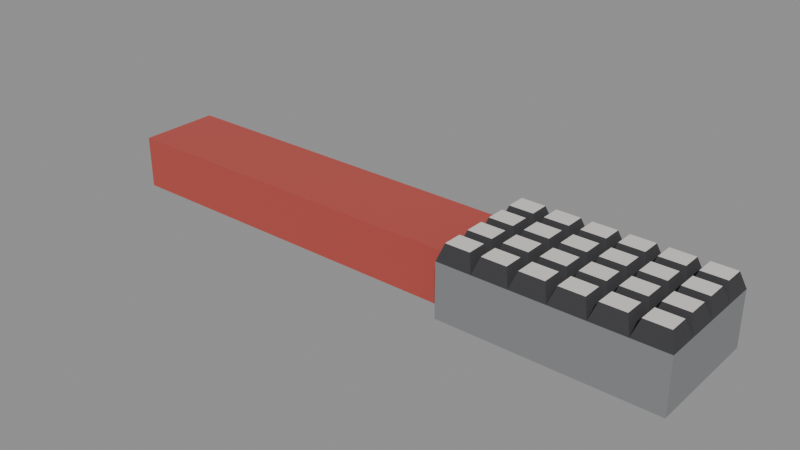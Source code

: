 # Source: hairbrush.blend  (saved by Blender 4.0.36; exported with 4.5.12 LTS)
import bpy
from mathutils import Matrix  # noqa: F401  (used for matrix-valued properties, if any)

bpy.ops.wm.read_factory_settings(use_empty=True)
scene = bpy.context.scene
scene.name = 'Scene'

# ---- materials (node trees are filled in below, after node groups)
mat_prop_hairbrush_plastic_grey = bpy.data.materials.new('Prop_hairbrush_plastic_grey')
mat_prop_hairbrush_plastic_grey.use_transparent_shadow = False
mat_prop_hairbrush_plastic_grey.diffuse_color = (0.23, 0.235, 0.24, 1.0)
mat_prop_hairbrush_nylon = bpy.data.materials.new('Prop_hairbrush_nylon')
mat_prop_hairbrush_nylon.use_transparent_shadow = False
mat_prop_hairbrush_nylon.diffuse_color = (0.72, 0.7, 0.66, 1.0)
mat_prop_hairbrush_rubber = bpy.data.materials.new('Prop_hairbrush_rubber')
mat_prop_hairbrush_rubber.use_transparent_shadow = False
mat_prop_hairbrush_rubber.diffuse_color = (0.045, 0.045, 0.048, 1.0)
mat_prop_hairbrush_plastic_red = bpy.data.materials.new('Prop_hairbrush_plastic_red')
mat_prop_hairbrush_plastic_red.use_transparent_shadow = False
mat_prop_hairbrush_plastic_red.diffuse_color = (0.48, 0.075, 0.06, 1.0)

# ---- material node trees
mat_prop_hairbrush_plastic_grey.use_nodes = True; mat_prop_hairbrush_plastic_grey.node_tree.nodes.clear()
_N = mat_prop_hairbrush_plastic_grey.node_tree.nodes; _L = mat_prop_hairbrush_plastic_grey.node_tree.links
n0 = _N.new('ShaderNodeBsdfPrincipled'); n0.name = 'Principled BSDF'; n0.location = (10, 300)
n0.inputs[0].default_value = (0.23, 0.235, 0.24, 1.0)
n0.inputs[3].default_value = 1.45
n1 = _N.new('ShaderNodeOutputMaterial'); n1.name = 'Material Output'; n1.location = (300, 300)
_L.new(n0.outputs[0], n1.inputs[0])
n1.is_active_output = True
mat_prop_hairbrush_nylon.use_nodes = True; mat_prop_hairbrush_nylon.node_tree.nodes.clear()
_N = mat_prop_hairbrush_nylon.node_tree.nodes; _L = mat_prop_hairbrush_nylon.node_tree.links
n0 = _N.new('ShaderNodeBsdfPrincipled'); n0.name = 'Principled BSDF'; n0.location = (10, 300)
n0.inputs[0].default_value = (0.72, 0.7, 0.66, 1.0)
n0.inputs[3].default_value = 1.45
n1 = _N.new('ShaderNodeOutputMaterial'); n1.name = 'Material Output'; n1.location = (300, 300)
_L.new(n0.outputs[0], n1.inputs[0])
n1.is_active_output = True
mat_prop_hairbrush_rubber.use_nodes = True; mat_prop_hairbrush_rubber.node_tree.nodes.clear()
_N = mat_prop_hairbrush_rubber.node_tree.nodes; _L = mat_prop_hairbrush_rubber.node_tree.links
n0 = _N.new('ShaderNodeBsdfPrincipled'); n0.name = 'Principled BSDF'; n0.location = (10, 300)
n0.inputs[0].default_value = (0.045, 0.045, 0.048, 1.0)
n0.inputs[2].default_value = 0.88
n0.inputs[3].default_value = 1.45
n1 = _N.new('ShaderNodeOutputMaterial'); n1.name = 'Material Output'; n1.location = (300, 300)
_L.new(n0.outputs[0], n1.inputs[0])
n1.is_active_output = True
mat_prop_hairbrush_plastic_red.use_nodes = True; mat_prop_hairbrush_plastic_red.node_tree.nodes.clear()
_N = mat_prop_hairbrush_plastic_red.node_tree.nodes; _L = mat_prop_hairbrush_plastic_red.node_tree.links
n0 = _N.new('ShaderNodeBsdfPrincipled'); n0.name = 'Principled BSDF'; n0.location = (10, 300)
n0.inputs[0].default_value = (0.48, 0.075, 0.06, 1.0)
n0.inputs[2].default_value = 0.48
n0.inputs[3].default_value = 1.45
n1 = _N.new('ShaderNodeOutputMaterial'); n1.name = 'Material Output'; n1.location = (300, 300)
_L.new(n0.outputs[0], n1.inputs[0])
n1.is_active_output = True

# ---- meshes
me_hairbrush_mesh = bpy.data.meshes.new('hairbrush_Mesh')
me_hairbrush_mesh.from_pydata([(0.032, -0.022, 0.007), (-0.11, -0.015, -0.013), (-0.11, 0.015, -0.013), (0.032, -0.011, 0.007), (-0.11, 0.015, 0.0065), (0.032, 0.0, 0.007), (-0.11, -0.015, 0.0065), (0.032, 0.011, 0.007), (0.036, -0.015, -0.013), (0.032, 0.022, 0.007), (0.045, -0.022, 0.007), (0.036, 0.015, -0.013), (0.045, -0.011, 0.007), (0.045, 0.0, 0.007), (0.045, 0.011, 0.007), (0.045, 0.022, 0.007), (0.058, -0.022, 0.007), (0.058, -0.011, 0.007), (0.058, 0.0, 0.007), (0.058, 0.011, 0.007), (0.058, 0.022, 0.007), (0.071, -0.022, 0.007), (0.071, -0.011, 0.007), (0.071, 0.0, 0.007), (0.071, 0.011, 0.007), (0.071, 0.022, 0.007), (0.084, -0.022, 0.007), (0.084, -0.011, 0.007), (0.084, 0.0, 0.007), (0.084, 0.011, 0.007), (0.084, 0.022, 0.007), (0.097, -0.022, 0.007), (0.097, -0.011, 0.007), (0.097, 0.0, 0.007), (0.097, 0.011, 0.007), (0.097, 0.022, 0.007), (0.11, -0.022, 0.007), (0.11, -0.011, 0.007), (0.11, 0.0, 0.007), (0.11, 0.011, 0.007), (0.11, 0.022, 0.007), (0.034, -0.02, 0.013), (0.043, -0.02, 0.013), (0.043, -0.013, 0.013), (0.034, -0.013, 0.013), (0.034, -0.009, 0.013), (0.043, -0.009, 0.013), (0.043, -0.002, 0.013), (0.034, -0.002, 0.013), (0.034, 0.002, 0.013), (0.043, 0.002, 0.013), (0.043, 0.009, 0.013), (0.034, 0.009, 0.013), (0.034, 0.013, 0.013), (0.043, 0.013, 0.013), (0.043, 0.02, 0.013), (0.034, 0.02, 0.013), (0.047, -0.02, 0.013), (0.056, -0.02, 0.013), (0.056, -0.013, 0.013), (0.047, -0.013, 0.013), (0.047, -0.009, 0.013), (0.056, -0.009, 0.013), (0.056, -0.002, 0.013), (0.047, -0.002, 0.013), (0.047, 0.002, 0.013), (0.056, 0.002, 0.013), (0.056, 0.009, 0.013), (0.047, 0.009, 0.013), (0.047, 0.013, 0.013), (0.056, 0.013, 0.013), (0.056, 0.02, 0.013), (0.047, 0.02, 0.013), (0.06, -0.02, 0.013), (0.069, -0.02, 0.013), (0.069, -0.013, 0.013), (0.06, -0.013, 0.013), (0.06, -0.009, 0.013), (0.069, -0.009, 0.013), (0.069, -0.002, 0.013), (0.06, -0.002, 0.013), (0.06, 0.002, 0.013), (0.069, 0.002, 0.013), (0.069, 0.009, 0.013), (0.06, 0.009, 0.013), (0.06, 0.013, 0.013), (0.069, 0.013, 0.013), (0.069, 0.02, 0.013), (0.06, 0.02, 0.013), (0.073, -0.02, 0.013), (0.082, -0.02, 0.013), (0.082, -0.013, 0.013), (0.073, -0.013, 0.013), (0.073, -0.009, 0.013), (0.082, -0.009, 0.013), (0.082, -0.002, 0.013), (0.073, -0.002, 0.013), (0.073, 0.002, 0.013), (0.082, 0.002, 0.013), (0.082, 0.009, 0.013), (0.073, 0.009, 0.013), (0.073, 0.013, 0.013), (0.082, 0.013, 0.013), (0.082, 0.02, 0.013), (0.073, 0.02, 0.013), (0.086, -0.02, 0.013), (0.095, -0.02, 0.013), (0.095, -0.013, 0.013), (0.086, -0.013, 0.013), (0.086, -0.009, 0.013), (0.095, -0.009, 0.013), (0.095, -0.002, 0.013), (0.086, -0.002, 0.013), (0.086, 0.002, 0.013), (0.095, 0.002, 0.013), (0.095, 0.009, 0.013), (0.086, 0.009, 0.013), (0.086, 0.013, 0.013), (0.095, 0.013, 0.013), (0.095, 0.02, 0.013), (0.086, 0.02, 0.013), (0.099, -0.02, 0.013), (0.108, -0.02, 0.013), (0.108, -0.013, 0.013), (0.099, -0.013, 0.013), (0.099, -0.009, 0.013), (0.108, -0.009, 0.013), (0.108, -0.002, 0.013), (0.099, -0.002, 0.013), (0.099, 0.002, 0.013), (0.108, 0.002, 0.013), (0.108, 0.009, 0.013), (0.099, 0.009, 0.013), (0.099, 0.013, 0.013), (0.108, 0.013, 0.013), (0.108, 0.02, 0.013), (0.099, 0.02, 0.013), (0.032, -0.022, -0.013), (0.045, -0.022, -0.013), (0.058, -0.022, -0.013), (0.071, -0.022, -0.013), (0.084, -0.022, -0.013), (0.097, -0.022, -0.013), (0.11, -0.022, -0.013), (0.11, -0.011, -0.013), (0.11, 0.0, -0.013), (0.11, 0.011, -0.013), (0.11, 0.022, -0.013), (0.097, 0.022, -0.013), (0.084, 0.022, -0.013), (0.071, 0.022, -0.013), (0.058, 0.022, -0.013), (0.045, 0.022, -0.013), (0.032, 0.022, -0.013), (0.032, 0.011, -0.013), (0.032, 0.0, -0.013), (0.032, -0.011, -0.013), (0.032, 0.015, -0.013), (0.032, 0.015, 0.0065), (0.032, 0.011, 0.0065), (0.032, 0.0, 0.0065), (0.032, -0.011, 0.0065), (0.032, -0.015, -0.013), (0.032, -0.015, 0.0065)], [], [(0, 42, 41), (10, 43, 42), (12, 44, 43), (3, 41, 44), (41, 43, 44), (3, 46, 45), (12, 47, 46), (13, 48, 47), (5, 45, 48), (45, 47, 48), (5, 50, 49), (13, 51, 50), (14, 52, 51), (7, 49, 52), (49, 51, 52), (7, 54, 53), (14, 55, 54), (15, 56, 55), (9, 53, 56), (53, 55, 56), (10, 58, 57), (16, 59, 58), (17, 60, 59), (12, 57, 60), (57, 59, 60), (12, 62, 61), (17, 63, 62), (18, 64, 63), (13, 61, 64), (61, 63, 64), (13, 66, 65), (18, 67, 66), (19, 68, 67), (14, 65, 68), (65, 67, 68), (14, 70, 69), (19, 71, 70), (20, 72, 71), (15, 69, 72), (69, 71, 72), (16, 74, 73), (21, 75, 74), (22, 76, 75), (17, 73, 76), (73, 75, 76), (17, 78, 77), (22, 79, 78), (23, 80, 79), (18, 77, 80), (77, 79, 80), (18, 82, 81), (23, 83, 82), (24, 84, 83), (19, 81, 84), (81, 83, 84), (19, 86, 85), (24, 87, 86), (25, 88, 87), (20, 85, 88), (85, 87, 88), (21, 90, 89), (26, 91, 90), (27, 92, 91), (22, 89, 92), (89, 91, 92), (22, 94, 93), (27, 95, 94), (28, 96, 95), (23, 93, 96), (93, 95, 96), (23, 98, 97), (28, 99, 98), (29, 100, 99), (24, 97, 100), (97, 99, 100), (24, 102, 101), (29, 103, 102), (30, 104, 103), (25, 101, 104), (101, 103, 104), (26, 106, 105), (31, 107, 106), (32, 108, 107), (27, 105, 108), (105, 107, 108), (27, 110, 109), (32, 111, 110), (33, 112, 111), (28, 109, 112), (109, 111, 112), (28, 114, 113), (33, 115, 114), (34, 116, 115), (29, 113, 116), (113, 115, 116), (29, 118, 117), (34, 119, 118), (35, 120, 119), (30, 117, 120), (117, 119, 120), (31, 122, 121), (36, 123, 122), (37, 124, 123), (32, 121, 124), (121, 123, 124), (32, 126, 125), (37, 127, 126), (38, 128, 127), (33, 125, 128), (125, 127, 128), (33, 130, 129), (38, 131, 130), (39, 132, 131), (34, 129, 132), (129, 131, 132), (34, 134, 133), (39, 135, 134), (40, 136, 135), (35, 133, 136), (133, 135, 136), (0, 138, 10), (10, 139, 16), (16, 140, 21), (21, 141, 26), (26, 142, 31), (31, 143, 36), (36, 144, 37), (37, 145, 38), (38, 146, 39), (39, 147, 40), (40, 148, 35), (35, 149, 30), (30, 150, 25), (25, 151, 20), (20, 152, 15), (15, 153, 9), (153, 157, 158), (160, 7, 159), (161, 5, 160), (3, 161, 163), (144, 143, 142), (155, 154, 11), (155, 156, 1), (2, 158, 157), (160, 159, 4), (6, 162, 163), (6, 2, 1), (0, 10, 42), (10, 12, 43), (12, 3, 44), (3, 0, 41), (41, 42, 43), (3, 12, 46), (12, 13, 47), (13, 5, 48), (5, 3, 45), (45, 46, 47), (5, 13, 50), (13, 14, 51), (14, 7, 52), (7, 5, 49), (49, 50, 51), (7, 14, 54), (14, 15, 55), (15, 9, 56), (9, 7, 53), (53, 54, 55), (10, 16, 58), (16, 17, 59), (17, 12, 60), (12, 10, 57), (57, 58, 59), (12, 17, 62), (17, 18, 63), (18, 13, 64), (13, 12, 61), (61, 62, 63), (13, 18, 66), (18, 19, 67), (19, 14, 68), (14, 13, 65), (65, 66, 67), (14, 19, 70), (19, 20, 71), (20, 15, 72), (15, 14, 69), (69, 70, 71), (16, 21, 74), (21, 22, 75), (22, 17, 76), (17, 16, 73), (73, 74, 75), (17, 22, 78), (22, 23, 79), (23, 18, 80), (18, 17, 77), (77, 78, 79), (18, 23, 82), (23, 24, 83), (24, 19, 84), (19, 18, 81), (81, 82, 83), (19, 24, 86), (24, 25, 87), (25, 20, 88), (20, 19, 85), (85, 86, 87), (21, 26, 90), (26, 27, 91), (27, 22, 92), (22, 21, 89), (89, 90, 91), (22, 27, 94), (27, 28, 95), (28, 23, 96), (23, 22, 93), (93, 94, 95), (23, 28, 98), (28, 29, 99), (29, 24, 100), (24, 23, 97), (97, 98, 99), (24, 29, 102), (29, 30, 103), (30, 25, 104), (25, 24, 101), (101, 102, 103), (26, 31, 106), (31, 32, 107), (32, 27, 108), (27, 26, 105), (105, 106, 107), (27, 32, 110), (32, 33, 111), (33, 28, 112), (28, 27, 109), (109, 110, 111), (28, 33, 114), (33, 34, 115), (34, 29, 116), (29, 28, 113), (113, 114, 115), (29, 34, 118), (34, 35, 119), (35, 30, 120), (30, 29, 117), (117, 118, 119), (31, 36, 122), (36, 37, 123), (37, 32, 124), (32, 31, 121), (121, 122, 123), (32, 37, 126), (37, 38, 127), (38, 33, 128), (33, 32, 125), (125, 126, 127), (33, 38, 130), (38, 39, 131), (39, 34, 132), (34, 33, 129), (129, 130, 131), (34, 39, 134), (39, 40, 135), (40, 35, 136), (35, 34, 133), (133, 134, 135), (0, 137, 138), (10, 138, 139), (16, 139, 140), (21, 140, 141), (26, 141, 142), (31, 142, 143), (36, 143, 144), (37, 144, 145), (38, 145, 146), (39, 146, 147), (40, 147, 148), (35, 148, 149), (30, 149, 150), (25, 150, 151), (20, 151, 152), (15, 152, 153), (159, 7, 158), (7, 9, 158), (9, 153, 158), (160, 5, 7), (161, 3, 5), (162, 137, 163), (137, 0, 163), (0, 3, 163), (157, 153, 11), (153, 152, 11), (152, 151, 11), (11, 151, 8), (151, 150, 139), (8, 151, 139), (137, 162, 8), (150, 149, 140), (139, 150, 140), (138, 137, 8), (139, 138, 8), (149, 148, 145), (148, 147, 146), (148, 146, 145), (140, 149, 141), (141, 149, 145), (145, 144, 142), (141, 145, 142), (11, 8, 155), (8, 162, 156), (8, 156, 155), (154, 157, 11), (156, 162, 1), (1, 2, 155), (2, 157, 154), (2, 154, 155), (2, 4, 158), (159, 158, 4), (4, 6, 160), (6, 163, 161), (6, 161, 160), (6, 1, 162), (6, 4, 2)])
me_hairbrush_mesh.polygons.foreach_set('material_index', [2, 2, 2, 2, 1, 2, 2, 2, 2, 1, 2, 2, 2, 2, 1, 2, 2, 2, 2, 1, 2, 2, 2, 2, 1, 2, 2, 2, 2, 1, 2, 2, 2, 2, 1, 2, 2, 2, 2, 1, 2, 2, 2, 2, 1, 2, 2, 2, 2, 1, 2, 2, 2, 2, 1, 2, 2, 2, 2, 1, 2, 2, 2, 2, 1, 2, 2, 2, 2, 1, 2, 2, 2, 2, 1, 2, 2, 2, 2, 1, 2, 2, 2, 2, 1, 2, 2, 2, 2, 1, 2, 2, 2, 2, 1, 2, 2, 2, 2, 1, 2, 2, 2, 2, 1, 2, 2, 2, 2, 1, 2, 2, 2, 2, 1, 2, 2, 2, 2, 1, 0, 0, 0, 0, 0, 0, 0, 0, 0, 0, 0, 0, 0, 0, 0, 0, 0, 0, 0, 0, 0, 0, 3, 3, 3, 3, 3, 2, 2, 2, 2, 1, 2, 2, 2, 2, 1, 2, 2, 2, 2, 1, 2, 2, 2, 2, 1, 2, 2, 2, 2, 1, 2, 2, 2, 2, 1, 2, 2, 2, 2, 1, 2, 2, 2, 2, 1, 2, 2, 2, 2, 1, 2, 2, 2, 2, 1, 2, 2, 2, 2, 1, 2, 2, 2, 2, 1, 2, 2, 2, 2, 1, 2, 2, 2, 2, 1, 2, 2, 2, 2, 1, 2, 2, 2, 2, 1, 2, 2, 2, 2, 1, 2, 2, 2, 2, 1, 2, 2, 2, 2, 1, 2, 2, 2, 2, 1, 2, 2, 2, 2, 1, 2, 2, 2, 2, 1, 2, 2, 2, 2, 1, 2, 2, 2, 2, 1, 0, 0, 0, 0, 0, 0, 0, 0, 0, 0, 0, 0, 0, 0, 0, 0, 0, 0, 0, 0, 0, 0, 0, 0, 0, 0, 0, 0, 0, 0, 0, 0, 0, 0, 0, 0, 0, 0, 0, 0, 0, 0, 0, 0, 0, 0, 3, 3, 3, 3, 3, 3, 3, 3, 3, 3, 3])
me_hairbrush_mesh.materials.append(mat_prop_hairbrush_plastic_grey)
me_hairbrush_mesh.materials.append(mat_prop_hairbrush_nylon)
me_hairbrush_mesh.materials.append(mat_prop_hairbrush_rubber)
me_hairbrush_mesh.materials.append(mat_prop_hairbrush_plastic_red)
me_hairbrush_mesh.update()

# ---- objects
ob_hairbrush = bpy.data.objects.new('hairbrush', me_hairbrush_mesh)

# ---- transforms, parenting, visibility, modifiers, constraints
ob_hairbrush.location = (0.0, 0.0, 0.0)

# ---- collection membership
scene.collection.objects.link(ob_hairbrush)

# ---- scene / render settings (as saved in the file)
scene.frame_start = 1; scene.frame_end = 250; scene.frame_set(1)
scene.render.engine = 'BLENDER_EEVEE_NEXT'
scene.cycles.sampling_pattern = 'TABULATED_SOBOL'
bpy.context.view_layer.update()

# ---- added for rendering (the .blend has no active camera and no usable light): camera, sun + grey world if the file has none
cam_auto = bpy.data.cameras.new('AutoCamera')
cam_auto.lens = 50.0
cam_auto.sensor_width = 36.0
cam_auto.clip_end = 1000.0
ob_auto_camera = bpy.data.objects.new('AutoCamera', cam_auto)
scene.collection.objects.link(ob_auto_camera)
ob_auto_camera.location = (0.20897, -0.250764, 0.167176)
ob_auto_camera.rotation_euler = (1.09748, -7.21219e-08, 0.694738)
scene.camera = ob_auto_camera
light_auto_sun = bpy.data.lights.new('AutoSun', 'SUN')
light_auto_sun.energy = 3.0
light_auto_sun.angle = 0.0523599
ob_auto_sun = bpy.data.objects.new('AutoSun', light_auto_sun)
scene.collection.objects.link(ob_auto_sun)
ob_auto_sun.rotation_euler = (0.872665, 0.174533, 0.523599)
if scene.world is None:
    world_auto = bpy.data.worlds.new('AutoWorld')
    world_auto.color = (0.3, 0.3, 0.3)
    scene.world = world_auto
bpy.context.view_layer.update()
